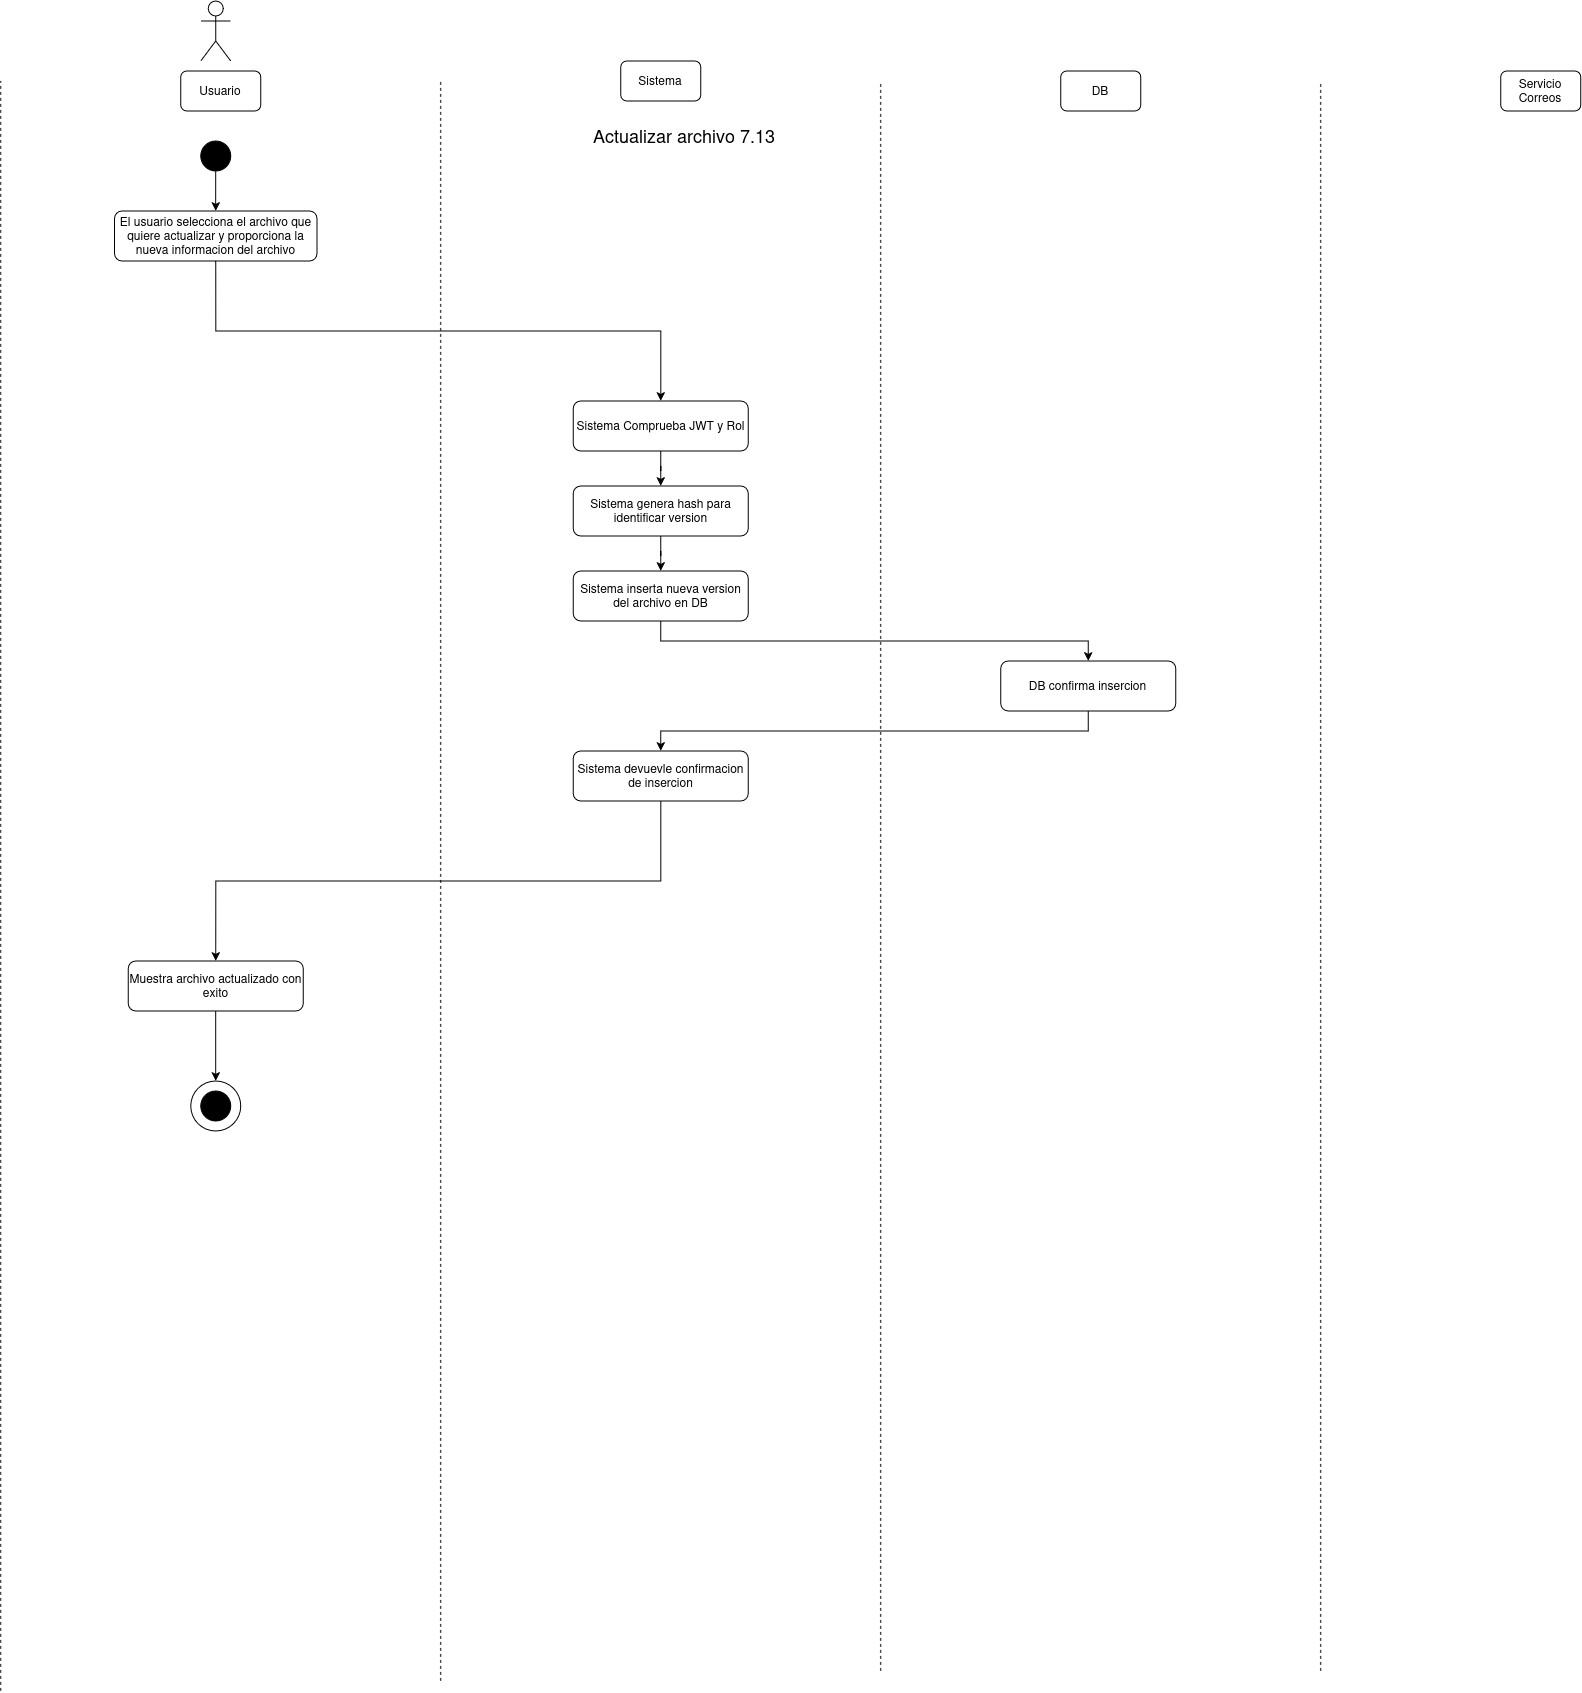

The diagram above was exported from draw.io. Its source (the exported page's mxGraphModel, read from the mxfile embedded in the PNG):
<mxGraphModel dx="1695" dy="994" grid="1" gridSize="10" guides="1" tooltips="1" connect="1" arrows="1" fold="1" page="1" pageScale="1" pageWidth="850" pageHeight="1100" math="0" shadow="0">
  <root>
    <mxCell id="A3SM9EZVaFmkG_JeTyt0-0" />
    <mxCell id="A3SM9EZVaFmkG_JeTyt0-1" parent="A3SM9EZVaFmkG_JeTyt0-0" />
    <mxCell id="A3SM9EZVaFmkG_JeTyt0-2" parent="A3SM9EZVaFmkG_JeTyt0-1" style="shape=umlActor;verticalLabelPosition=bottom;verticalAlign=top;html=1;outlineConnect=0;" value="" vertex="1">
      <mxGeometry height="60" width="30" x="230" y="40" as="geometry" />
    </mxCell>
    <mxCell id="A3SM9EZVaFmkG_JeTyt0-3" parent="A3SM9EZVaFmkG_JeTyt0-1" style="rounded=1;whiteSpace=wrap;html=1;" value="Usuario" vertex="1">
      <mxGeometry height="40" width="80" x="210" y="110" as="geometry" />
    </mxCell>
    <mxCell id="A3SM9EZVaFmkG_JeTyt0-4" parent="A3SM9EZVaFmkG_JeTyt0-1" style="rounded=1;whiteSpace=wrap;html=1;" value="Sistema" vertex="1">
      <mxGeometry height="40" width="80" x="650" y="100" as="geometry" />
    </mxCell>
    <mxCell id="A3SM9EZVaFmkG_JeTyt0-5" parent="A3SM9EZVaFmkG_JeTyt0-1" style="rounded=1;whiteSpace=wrap;html=1;" value="DB" vertex="1">
      <mxGeometry height="40" width="80" x="1090" y="110" as="geometry" />
    </mxCell>
    <mxCell id="A3SM9EZVaFmkG_JeTyt0-6" parent="A3SM9EZVaFmkG_JeTyt0-1" style="rounded=1;whiteSpace=wrap;html=1;" value="Servicio Correos" vertex="1">
      <mxGeometry height="40" width="80" x="1530" y="110" as="geometry" />
    </mxCell>
    <mxCell id="A3SM9EZVaFmkG_JeTyt0-7" edge="1" parent="A3SM9EZVaFmkG_JeTyt0-1" style="endArrow=none;dashed=1;html=1;rounded=0;" value="">
      <mxGeometry height="50" relative="1" width="50" as="geometry">
        <mxPoint x="30" y="1730" as="sourcePoint" />
        <mxPoint x="30" y="120" as="targetPoint" />
      </mxGeometry>
    </mxCell>
    <mxCell id="A3SM9EZVaFmkG_JeTyt0-8" edge="1" parent="A3SM9EZVaFmkG_JeTyt0-1" style="endArrow=none;dashed=1;html=1;rounded=0;" value="">
      <mxGeometry height="50" relative="1" width="50" as="geometry">
        <mxPoint x="470" y="1720" as="sourcePoint" />
        <mxPoint x="470" y="120" as="targetPoint" />
      </mxGeometry>
    </mxCell>
    <mxCell id="A3SM9EZVaFmkG_JeTyt0-9" edge="1" parent="A3SM9EZVaFmkG_JeTyt0-1" style="endArrow=none;dashed=1;html=1;rounded=0;" value="">
      <mxGeometry height="50" relative="1" width="50" as="geometry">
        <mxPoint x="910" y="1710" as="sourcePoint" />
        <mxPoint x="910" y="120" as="targetPoint" />
      </mxGeometry>
    </mxCell>
    <mxCell id="A3SM9EZVaFmkG_JeTyt0-10" edge="1" parent="A3SM9EZVaFmkG_JeTyt0-1" style="endArrow=none;dashed=1;html=1;rounded=0;" value="">
      <mxGeometry height="50" relative="1" width="50" as="geometry">
        <mxPoint x="1350" y="1710" as="sourcePoint" />
        <mxPoint x="1350" y="120" as="targetPoint" />
      </mxGeometry>
    </mxCell>
    <mxCell id="A3SM9EZVaFmkG_JeTyt0-11" parent="A3SM9EZVaFmkG_JeTyt0-1" style="ellipse;whiteSpace=wrap;html=1;aspect=fixed;strokeColor=#000000;fillColor=#000000;" value="" vertex="1">
      <mxGeometry height="30" width="30" x="230" y="180" as="geometry" />
    </mxCell>
    <mxCell id="A3SM9EZVaFmkG_JeTyt0-12" parent="A3SM9EZVaFmkG_JeTyt0-1" style="text;html=1;whiteSpace=wrap;strokeColor=none;fillColor=none;align=center;verticalAlign=middle;rounded=0;" value="&lt;div&gt;&lt;font style=&quot;font-size: 18px;&quot;&gt;Actualizar archivo 7.13&lt;/font&gt;&lt;/div&gt;" vertex="1">
      <mxGeometry height="30" width="450" x="489" y="160" as="geometry" />
    </mxCell>
    <mxCell id="A3SM9EZVaFmkG_JeTyt0-13" edge="1" parent="A3SM9EZVaFmkG_JeTyt0-1" source="A3SM9EZVaFmkG_JeTyt0-14" style="edgeStyle=orthogonalEdgeStyle;rounded=0;orthogonalLoop=1;jettySize=auto;html=1;entryX=0.5;entryY=0;entryDx=0;entryDy=0;exitX=0.5;exitY=1;exitDx=0;exitDy=0;" target="A3SM9EZVaFmkG_JeTyt0-16">
      <mxGeometry relative="1" as="geometry" />
    </mxCell>
    <mxCell id="A3SM9EZVaFmkG_JeTyt0-14" parent="A3SM9EZVaFmkG_JeTyt0-1" style="rounded=1;whiteSpace=wrap;html=1;" value="El usuario selecciona el archivo que quiere actualizar y proporciona la nueva informacion del archivo" vertex="1">
      <mxGeometry height="50" width="202.5" x="143.71" y="250" as="geometry" />
    </mxCell>
    <mxCell id="A3SM9EZVaFmkG_JeTyt0-15" edge="1" parent="A3SM9EZVaFmkG_JeTyt0-1" source="A3SM9EZVaFmkG_JeTyt0-16" style="edgeStyle=orthogonalEdgeStyle;rounded=0;orthogonalLoop=1;jettySize=auto;html=1;entryX=0.5;entryY=0;entryDx=0;entryDy=0;" target="A3SM9EZVaFmkG_JeTyt0-17">
      <mxGeometry relative="1" as="geometry" />
    </mxCell>
    <mxCell id="A3SM9EZVaFmkG_JeTyt0-16" parent="A3SM9EZVaFmkG_JeTyt0-1" style="rounded=1;whiteSpace=wrap;html=1;" value="Sistema Comprueba JWT y Rol" vertex="1">
      <mxGeometry height="50" width="175" x="602.5" y="440" as="geometry" />
    </mxCell>
    <mxCell id="vzn6EI_N2RSrWlX1OCHp-0" edge="1" parent="A3SM9EZVaFmkG_JeTyt0-1" source="A3SM9EZVaFmkG_JeTyt0-17" style="edgeStyle=orthogonalEdgeStyle;rounded=0;orthogonalLoop=1;jettySize=auto;html=1;entryX=0.5;entryY=0;entryDx=0;entryDy=0;" target="YF2dwtNN5QN8J3_2p1p--0">
      <mxGeometry relative="1" as="geometry" />
    </mxCell>
    <mxCell id="A3SM9EZVaFmkG_JeTyt0-17" parent="A3SM9EZVaFmkG_JeTyt0-1" style="rounded=1;whiteSpace=wrap;html=1;" value="Sistema genera hash para identificar version" vertex="1">
      <mxGeometry height="50" width="175" x="602.5" y="525" as="geometry" />
    </mxCell>
    <mxCell id="A3SM9EZVaFmkG_JeTyt0-18" edge="1" parent="A3SM9EZVaFmkG_JeTyt0-1" source="YF2dwtNN5QN8J3_2p1p--0" style="edgeStyle=orthogonalEdgeStyle;rounded=0;orthogonalLoop=1;jettySize=auto;html=1;entryX=0.5;entryY=0;entryDx=0;entryDy=0;exitX=0.5;exitY=1;exitDx=0;exitDy=0;" target="A3SM9EZVaFmkG_JeTyt0-27">
      <mxGeometry relative="1" as="geometry">
        <mxPoint x="1130" y="750" as="sourcePoint" />
        <mxPoint x="690" y="760" as="targetPoint" />
      </mxGeometry>
    </mxCell>
    <mxCell id="A3SM9EZVaFmkG_JeTyt0-19" edge="1" parent="A3SM9EZVaFmkG_JeTyt0-1" source="A3SM9EZVaFmkG_JeTyt0-25" style="edgeStyle=orthogonalEdgeStyle;rounded=0;orthogonalLoop=1;jettySize=auto;html=1;entryX=0.5;entryY=0;entryDx=0;entryDy=0;exitX=0.5;exitY=1;exitDx=0;exitDy=0;" target="A3SM9EZVaFmkG_JeTyt0-21">
      <mxGeometry relative="1" as="geometry">
        <mxPoint x="687.54" y="990" as="sourcePoint" />
      </mxGeometry>
    </mxCell>
    <mxCell id="A3SM9EZVaFmkG_JeTyt0-20" edge="1" parent="A3SM9EZVaFmkG_JeTyt0-1" source="A3SM9EZVaFmkG_JeTyt0-21" style="edgeStyle=orthogonalEdgeStyle;rounded=0;orthogonalLoop=1;jettySize=auto;html=1;entryX=0.5;entryY=0;entryDx=0;entryDy=0;" target="A3SM9EZVaFmkG_JeTyt0-22">
      <mxGeometry relative="1" as="geometry" />
    </mxCell>
    <mxCell id="A3SM9EZVaFmkG_JeTyt0-21" parent="A3SM9EZVaFmkG_JeTyt0-1" style="rounded=1;whiteSpace=wrap;html=1;" value="Muestra archivo actualizado con exito" vertex="1">
      <mxGeometry height="50" width="175" x="157.45999999999998" y="1000" as="geometry" />
    </mxCell>
    <mxCell id="A3SM9EZVaFmkG_JeTyt0-22" parent="A3SM9EZVaFmkG_JeTyt0-1" style="ellipse;whiteSpace=wrap;html=1;aspect=fixed;" value="" vertex="1">
      <mxGeometry height="50" width="50" x="219.99999999999997" y="1120" as="geometry" />
    </mxCell>
    <mxCell id="A3SM9EZVaFmkG_JeTyt0-23" parent="A3SM9EZVaFmkG_JeTyt0-1" style="ellipse;whiteSpace=wrap;html=1;aspect=fixed;strokeColor=#000000;fillColor=#000000;" value="" vertex="1">
      <mxGeometry height="30" width="30" x="229.99999999999997" y="1130" as="geometry" />
    </mxCell>
    <mxCell id="A3SM9EZVaFmkG_JeTyt0-24" edge="1" parent="A3SM9EZVaFmkG_JeTyt0-1" source="A3SM9EZVaFmkG_JeTyt0-11" style="edgeStyle=orthogonalEdgeStyle;rounded=0;orthogonalLoop=1;jettySize=auto;html=1;entryX=0.5;entryY=0;entryDx=0;entryDy=0;exitX=0.5;exitY=1;exitDx=0;exitDy=0;" target="A3SM9EZVaFmkG_JeTyt0-14">
      <mxGeometry relative="1" as="geometry">
        <mxPoint x="244.96000000000004" y="310" as="sourcePoint" />
      </mxGeometry>
    </mxCell>
    <mxCell id="A3SM9EZVaFmkG_JeTyt0-25" parent="A3SM9EZVaFmkG_JeTyt0-1" style="rounded=1;whiteSpace=wrap;html=1;" value="Sistema devuevle confirmacion de insercion" vertex="1">
      <mxGeometry height="50" width="175" x="602.5" y="790" as="geometry" />
    </mxCell>
    <mxCell id="A3SM9EZVaFmkG_JeTyt0-26" edge="1" parent="A3SM9EZVaFmkG_JeTyt0-1" source="A3SM9EZVaFmkG_JeTyt0-27" style="edgeStyle=orthogonalEdgeStyle;rounded=0;orthogonalLoop=1;jettySize=auto;html=1;entryX=0.5;entryY=0;entryDx=0;entryDy=0;exitX=0.5;exitY=1;exitDx=0;exitDy=0;" target="A3SM9EZVaFmkG_JeTyt0-25">
      <mxGeometry relative="1" as="geometry" />
    </mxCell>
    <mxCell id="A3SM9EZVaFmkG_JeTyt0-27" parent="A3SM9EZVaFmkG_JeTyt0-1" style="rounded=1;whiteSpace=wrap;html=1;" value="DB confirma insercion" vertex="1">
      <mxGeometry height="50" width="175" x="1030" y="700" as="geometry" />
    </mxCell>
    <mxCell id="YF2dwtNN5QN8J3_2p1p--0" parent="A3SM9EZVaFmkG_JeTyt0-1" style="rounded=1;whiteSpace=wrap;html=1;" value="Sistema inserta nueva version del archivo en DB" vertex="1">
      <mxGeometry height="50" width="175" x="602.5" y="610" as="geometry" />
    </mxCell>
  </root>
</mxGraphModel>